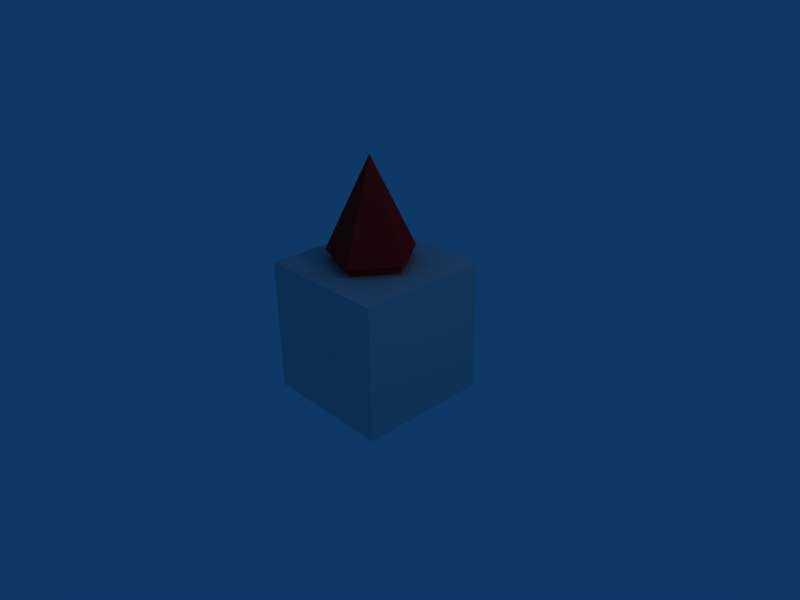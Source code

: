 # Source: pyramid.blend  (saved by Blender 2.43.0; exported with 4.5.12 LTS)
import bpy
from mathutils import Matrix  # noqa: F401  (used for matrix-valued properties, if any)

bpy.ops.wm.read_factory_settings(use_empty=True)
scene = bpy.context.scene
scene.name = 'Scene'

# ---- collections
col_collection_1 = bpy.data.collections.new('Collection 1'); scene.collection.children.link(col_collection_1)

# ---- materials (node trees are filled in below, after node groups)
mat_red = bpy.data.materials.new('Red')
mat_red.alpha_threshold = 0.0
mat_red.diffuse_color = (1.0, 0.1, 0.1, 1.0)
mat_red.roughness = 0.5
mat_red.line_color = (0.0, 0.0, 0.0, 1.0)
mat_black = bpy.data.materials.new('Black')
mat_black.alpha_threshold = 0.0
mat_black.diffuse_color = (0.0, 0.0, 0.0, 1.0)
mat_black.roughness = 0.5
mat_black.line_color = (0.0, 0.0, 0.0, 1.0)
mat_material = bpy.data.materials.new('Material')
mat_material.alpha_threshold = 0.0
mat_material.roughness = 0.5
mat_material.line_color = (0.0, 0.0, 0.0, 1.0)

# ---- material node trees

# ---- world
world_world = bpy.data.worlds.new('World'); scene.world = world_world
world_world.color = (0.05656, 0.2208, 0.4)
world_world.use_sun_shadow = False
world_world.sun_shadow_jitter_overblur = 0.0
world_world.cycles.sampling_method = 'MANUAL'
world_world.cycles.sample_map_resolution = 256

# ---- cameras
cam_camera = bpy.data.cameras.new('Camera')
cam_camera.passepartout_alpha = 0.2
cam_camera.clip_end = 100.0
cam_camera.lens = 35.0
cam_camera.ortho_scale = 7.314
cam_camera.show_passepartout = False
cam_camera.show_safe_areas = True
cam_camera.dof.focus_distance = 0.0
cam_camera.dof.aperture_fstop = 128.0

# ---- lights
light_spot = bpy.data.lights.new('Spot', 'POINT')
light_spot.transmission_factor = 0.0
light_spot.cutoff_distance = 30.0
light_spot.energy = 100.0
light_spot.shadow_buffer_clip_start = 1.001
light_spot.shadow_soft_size = 1.0
light_spot.shadow_maximum_resolution = 0.006
light_spot.use_absolute_resolution = True
light_spot.cycles.use_multiple_importance_sampling = False

# ---- meshes
me_mesh_001 = bpy.data.meshes.new('Mesh.001')
me_mesh_001.from_pydata([(-0.9532, -0.02, -1.786)], [], [])
me_mesh_001.materials.append(mat_red)
me_mesh_001.materials.append(mat_black)
me_mesh_001.use_remesh_preserve_volume = False
me_mesh_001.use_remesh_preserve_attributes = False
me_mesh_001.use_mirror_vertex_groups = False
me_mesh_001.update()
me_mesh = bpy.data.meshes.new('Mesh')
me_mesh.from_pydata([(-1.093, -0.07282, -0.632), (-0.751, 0.6101, -0.8425), (-1.187, -0.04236, -2.179), (-0.6269, -0.6656, -0.8749), (-0.07305, 0.4394, -1.216), (0.003639, -0.349, -1.236), (-1.093, -0.07282, -0.632), (-0.6269, -0.6656, -0.8749), (-0.6269, -0.6656, -0.8749), (0.003639, -0.349, -1.236), (0.003639, -0.349, -1.236), (-0.07305, 0.4394, -1.216), (-0.07305, 0.4394, -1.216), (-0.751, 0.6101, -0.8425), (-0.751, 0.6101, -0.8425), (-1.093, -0.07282, -0.632), (-1.093, -0.07282, -0.632), (-0.7109, -0.01809, -1.324), (-0.7109, -0.01809, -1.324), (-0.6269, -0.6656, -0.8749), (-0.7109, -0.01809, -1.324), (0.003639, -0.349, -1.236), (-0.7109, -0.01809, -1.324), (-0.07305, 0.4394, -1.216), (-0.7109, -0.01809, -1.324), (-0.751, 0.6101, -0.8425), (-0.8643, -0.07103, 0.5451), (-0.3249, 1.005, 0.2133), (-1.013, -0.02303, -1.893), (-0.1293, -1.005, 0.1624), (0.7434, 0.7361, -0.3745), (0.8643, -0.5063, -0.406), (-0.8643, -0.07103, 0.5451), (-0.1293, -1.005, 0.1624), (-0.1293, -1.005, 0.1624), (0.8643, -0.5063, -0.406), (0.8643, -0.5063, -0.406), (0.7434, 0.7361, -0.3745), (0.7434, 0.7361, -0.3745), (-0.3249, 1.005, 0.2133), (-0.3249, 1.005, 0.2133), (-0.8643, -0.07103, 0.5451), (-0.8643, -0.07103, 0.5451), (-0.2617, 0.01521, -0.5451), (-0.2617, 0.01521, -0.5451), (-0.1293, -1.005, 0.1624), (-0.2617, 0.01521, -0.5451), (0.8643, -0.5063, -0.406), (-0.2617, 0.01521, -0.5451), (0.7434, 0.7361, -0.3745), (-0.2617, 0.01521, -0.5451), (-0.3249, 1.005, 0.2133)], [(6, 7), (8, 9), (10, 11), (12, 13), (14, 15), (16, 17), (18, 19), (20, 21), (22, 23), (24, 25), (32, 33), (34, 35), (36, 37), (38, 39), (40, 41), (42, 43), (44, 45), (46, 47), (48, 49), (50, 51)], [(3, 0, 2), (5, 3, 2), (4, 5, 2), (1, 4, 2), (0, 1, 2), (0, 3, 5), (0, 5, 4), (0, 4, 1), (29, 26, 28), (31, 29, 28), (30, 31, 28), (27, 30, 28), (26, 27, 28), (26, 29, 31), (26, 31, 30), (26, 30, 27)])
me_mesh.materials.append(mat_red)
me_mesh.materials.append(mat_black)
me_mesh.use_remesh_preserve_volume = False
me_mesh.use_remesh_preserve_attributes = False
me_mesh.use_mirror_vertex_groups = False
me_mesh.update()
me_cube = bpy.data.meshes.new('Cube')
me_cube.from_pydata([(1.0, 1.0, -1.0), (1.0, -1.0, -1.0), (-1.0, -1.0, -1.0), (-1.0, 1.0, -1.0), (1.0, 1.0, 1.0), (1.0, -1.0, 1.0), (-1.0, -1.0, 1.0), (-1.0, 1.0, 1.0)], [], [(0, 1, 2, 3), (4, 7, 6, 5), (0, 4, 5, 1), (1, 5, 6, 2), (2, 6, 7, 3), (4, 0, 3, 7)])
me_cube.materials.append(mat_material)
me_cube.use_remesh_preserve_volume = False
me_cube.use_remesh_preserve_attributes = False
me_cube.use_mirror_vertex_groups = False
me_cube.update()

# ---- objects
ob_mesh_001 = bpy.data.objects.new('Mesh.001', me_mesh_001)
ob_mesh = bpy.data.objects.new('Mesh', me_mesh)
ob_cube = bpy.data.objects.new('Cube', me_cube)
ob_lamp = bpy.data.objects.new('Lamp', light_spot)
ob_camera = bpy.data.objects.new('Camera', cam_camera)

# ---- transforms, parenting, visibility, modifiers, constraints
ob_mesh_001.location = (-0.0181, -0.02301, 0.05423)
ob_mesh_001.rotation_euler = (0.02837, 2.633, 0.1079)
ob_mesh_001.lock_rotations_4d = False
ob_mesh_001.empty_display_type = 'ARROWS'
ob_mesh_001.color = (0.0, 0.0, 0.0, 1.0)
ob_mesh_001.lineart.crease_threshold = 0.0
ob_mesh.location = (-0.0181, -0.02301, 0.05423)
ob_mesh.rotation_euler = (0.02837, 2.633, 0.1079)
ob_mesh.lock_rotations_4d = False
ob_mesh.empty_display_type = 'ARROWS'
ob_mesh.color = (0.0, 0.0, 0.0, 1.0)
ob_mesh.lineart.crease_threshold = 0.0
ob_cube.location = (0.0, 0.0, 0.0)
ob_cube.lock_rotations_4d = False
ob_cube.empty_display_type = 'ARROWS'
ob_cube.color = (0.0, 0.0, 0.0, 1.0)
ob_cube.lineart.crease_threshold = 0.0
ob_lamp.location = (4.076, 1.005, 5.904)
ob_lamp.rotation_euler = (0.6503, 0.05522, 1.866)
ob_lamp.lock_rotations_4d = False
ob_lamp.empty_display_type = 'ARROWS'
ob_lamp.color = (0.0, 0.0, 0.0, 0.0)
ob_lamp.lineart.crease_threshold = 0.0
ob_camera.location = (7.481, -6.508, 5.344)
ob_camera.rotation_euler = (1.109, 0.01082, 0.8149)
ob_camera.lock_rotations_4d = False
ob_camera.empty_display_type = 'ARROWS'
ob_camera.color = (0.0, 0.0, 0.0, 0.0)
ob_camera.display_type = 'WIRE'
ob_camera.lineart.crease_threshold = 0.0

# ---- collection membership
col_collection_1.objects.link(ob_mesh_001)
col_collection_1.objects.link(ob_mesh)
col_collection_1.objects.link(ob_cube)
col_collection_1.objects.link(ob_lamp)
col_collection_1.objects.link(ob_camera)

# ---- scene / render settings (as saved in the file)
scene.camera = ob_camera
scene.frame_start = 1; scene.frame_end = 250; scene.frame_set(1)
scene.render.engine = 'BLENDER_EEVEE_NEXT'
scene.render.image_settings.file_format = 'JPEG'
scene.render.image_settings.color_mode = 'RGB'
scene.render.image_settings.compression = 90
scene.render.resolution_x = 800
scene.render.resolution_y = 600
scene.render.pixel_aspect_x = 100.0
scene.render.pixel_aspect_y = 100.0
scene.render.fps = 25
scene.render.dither_intensity = 0.0
scene.render.use_compositing = False
scene.render.use_sequencer = False
scene.render.bake_margin = 2
scene.render.bake_bias = 0.0
scene.render.use_stamp_time = False
scene.render.use_stamp_date = False
scene.render.use_stamp_frame = False
scene.render.use_stamp_camera = False
scene.render.use_stamp_scene = False
scene.render.use_stamp_filename = False
scene.render.use_stamp_render_time = False
scene.render.stamp_font_size = 0
scene.cycles.use_denoising = False
scene.cycles.samples = 10
scene.cycles.sampling_pattern = 'TABULATED_SOBOL'
scene.cycles.light_sampling_threshold = 0.0
scene.cycles.use_adaptive_sampling = False
scene.cycles.use_light_tree = False
scene.cycles.blur_glossy = 0.0
scene.cycles.volume_bounces = 1
scene.cycles.pixel_filter_type = 'GAUSSIAN'
scene.cycles.sample_clamp_indirect = 0.0
scene.view_settings.view_transform = 'Raw'
bpy.context.view_layer.update()
